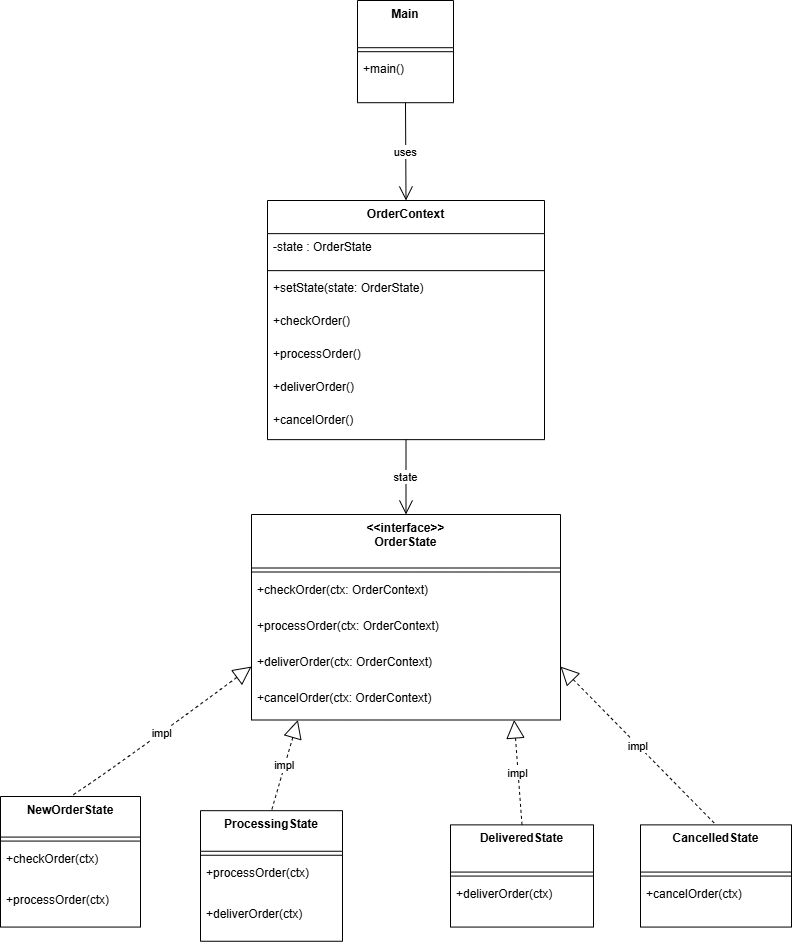

The diagram above was exported from draw.io. Its source (the exported page's mxGraphModel, read from the mxfile embedded in the PNG):
<mxGraphModel dx="1042" dy="626" grid="1" gridSize="10" guides="1" tooltips="1" connect="1" arrows="1" fold="1" page="1" pageScale="1" pageWidth="850" pageHeight="1100" math="0" shadow="0">
  <root>
    <mxCell id="0" />
    <mxCell id="1" parent="0" />
    <mxCell id="1nBd37toftuWtP6CCSGl-2" parent="1" style="swimlane;fontStyle=1;align=center;verticalAlign=top;childLayout=stackLayout;horizontal=1;startSize=47.2;horizontalStack=0;resizeParent=1;resizeParentMax=0;resizeLast=0;collapsible=0;marginBottom=0;" value="Main" vertex="1">
      <mxGeometry height="102.2" width="96" x="377" y="10" as="geometry" />
    </mxCell>
    <mxCell id="1nBd37toftuWtP6CCSGl-3" parent="1nBd37toftuWtP6CCSGl-2" style="line;strokeWidth=1;fillColor=none;align=left;verticalAlign=middle;spacingTop=-1;spacingLeft=3;spacingRight=3;rotatable=0;labelPosition=right;points=[];portConstraint=eastwest;strokeColor=inherit;" vertex="1">
      <mxGeometry height="8" width="96" y="47.2" as="geometry" />
    </mxCell>
    <mxCell id="1nBd37toftuWtP6CCSGl-4" parent="1nBd37toftuWtP6CCSGl-2" style="text;strokeColor=none;fillColor=none;align=left;verticalAlign=top;spacingLeft=4;spacingRight=4;overflow=hidden;rotatable=0;points=[[0,0.5],[1,0.5]];portConstraint=eastwest;" value="+main()" vertex="1">
      <mxGeometry height="47" width="96" y="55.2" as="geometry" />
    </mxCell>
    <mxCell id="1nBd37toftuWtP6CCSGl-5" parent="1" style="swimlane;fontStyle=1;align=center;verticalAlign=top;childLayout=stackLayout;horizontal=1;startSize=33.142857142857146;horizontalStack=0;resizeParent=1;resizeParentMax=0;resizeLast=0;collapsible=0;marginBottom=0;" value="OrderContext" vertex="1">
      <mxGeometry height="239.14285714285714" width="277" x="287" y="210" as="geometry" />
    </mxCell>
    <mxCell id="1nBd37toftuWtP6CCSGl-6" parent="1nBd37toftuWtP6CCSGl-5" style="text;strokeColor=none;fillColor=none;align=left;verticalAlign=top;spacingLeft=4;spacingRight=4;overflow=hidden;rotatable=0;points=[[0,0.5],[1,0.5]];portConstraint=eastwest;" value="-state : OrderState" vertex="1">
      <mxGeometry height="33" width="277" y="33.142857142857146" as="geometry" />
    </mxCell>
    <mxCell id="1nBd37toftuWtP6CCSGl-7" parent="1nBd37toftuWtP6CCSGl-5" style="line;strokeWidth=1;fillColor=none;align=left;verticalAlign=middle;spacingTop=-1;spacingLeft=3;spacingRight=3;rotatable=0;labelPosition=right;points=[];portConstraint=eastwest;strokeColor=inherit;" vertex="1">
      <mxGeometry height="8" width="277" y="66.14285714285714" as="geometry" />
    </mxCell>
    <mxCell id="1nBd37toftuWtP6CCSGl-8" parent="1nBd37toftuWtP6CCSGl-5" style="text;strokeColor=none;fillColor=none;align=left;verticalAlign=top;spacingLeft=4;spacingRight=4;overflow=hidden;rotatable=0;points=[[0,0.5],[1,0.5]];portConstraint=eastwest;" value="+setState(state: OrderState)" vertex="1">
      <mxGeometry height="33" width="277" y="74.14285714285714" as="geometry" />
    </mxCell>
    <mxCell id="1nBd37toftuWtP6CCSGl-9" parent="1nBd37toftuWtP6CCSGl-5" style="text;strokeColor=none;fillColor=none;align=left;verticalAlign=top;spacingLeft=4;spacingRight=4;overflow=hidden;rotatable=0;points=[[0,0.5],[1,0.5]];portConstraint=eastwest;" value="+checkOrder()" vertex="1">
      <mxGeometry height="33" width="277" y="107.14285714285714" as="geometry" />
    </mxCell>
    <mxCell id="1nBd37toftuWtP6CCSGl-10" parent="1nBd37toftuWtP6CCSGl-5" style="text;strokeColor=none;fillColor=none;align=left;verticalAlign=top;spacingLeft=4;spacingRight=4;overflow=hidden;rotatable=0;points=[[0,0.5],[1,0.5]];portConstraint=eastwest;" value="+processOrder()" vertex="1">
      <mxGeometry height="33" width="277" y="140.14285714285714" as="geometry" />
    </mxCell>
    <mxCell id="1nBd37toftuWtP6CCSGl-11" parent="1nBd37toftuWtP6CCSGl-5" style="text;strokeColor=none;fillColor=none;align=left;verticalAlign=top;spacingLeft=4;spacingRight=4;overflow=hidden;rotatable=0;points=[[0,0.5],[1,0.5]];portConstraint=eastwest;" value="+deliverOrder()" vertex="1">
      <mxGeometry height="33" width="277" y="173.14285714285714" as="geometry" />
    </mxCell>
    <mxCell id="1nBd37toftuWtP6CCSGl-12" parent="1nBd37toftuWtP6CCSGl-5" style="text;strokeColor=none;fillColor=none;align=left;verticalAlign=top;spacingLeft=4;spacingRight=4;overflow=hidden;rotatable=0;points=[[0,0.5],[1,0.5]];portConstraint=eastwest;" value="+cancelOrder()" vertex="1">
      <mxGeometry height="33" width="277" y="206.14285714285714" as="geometry" />
    </mxCell>
    <mxCell id="1nBd37toftuWtP6CCSGl-13" parent="1" style="swimlane;fontStyle=1;align=center;verticalAlign=top;childLayout=stackLayout;horizontal=1;startSize=53.5;horizontalStack=0;resizeParent=1;resizeParentMax=0;resizeLast=0;collapsible=0;marginBottom=0;" value="&lt;&lt;interface&gt;&gt;&#10;OrderState" vertex="1">
      <mxGeometry height="205.5" width="309" x="271" y="524" as="geometry" />
    </mxCell>
    <mxCell id="1nBd37toftuWtP6CCSGl-14" parent="1nBd37toftuWtP6CCSGl-13" style="line;strokeWidth=1;fillColor=none;align=left;verticalAlign=middle;spacingTop=-1;spacingLeft=3;spacingRight=3;rotatable=0;labelPosition=right;points=[];portConstraint=eastwest;strokeColor=inherit;" vertex="1">
      <mxGeometry height="8" width="309" y="53.5" as="geometry" />
    </mxCell>
    <mxCell id="1nBd37toftuWtP6CCSGl-15" parent="1nBd37toftuWtP6CCSGl-13" style="text;strokeColor=none;fillColor=none;align=left;verticalAlign=top;spacingLeft=4;spacingRight=4;overflow=hidden;rotatable=0;points=[[0,0.5],[1,0.5]];portConstraint=eastwest;" value="+checkOrder(ctx: OrderContext)" vertex="1">
      <mxGeometry height="36" width="309" y="61.5" as="geometry" />
    </mxCell>
    <mxCell id="1nBd37toftuWtP6CCSGl-16" parent="1nBd37toftuWtP6CCSGl-13" style="text;strokeColor=none;fillColor=none;align=left;verticalAlign=top;spacingLeft=4;spacingRight=4;overflow=hidden;rotatable=0;points=[[0,0.5],[1,0.5]];portConstraint=eastwest;" value="+processOrder(ctx: OrderContext)" vertex="1">
      <mxGeometry height="36" width="309" y="97.5" as="geometry" />
    </mxCell>
    <mxCell id="1nBd37toftuWtP6CCSGl-17" parent="1nBd37toftuWtP6CCSGl-13" style="text;strokeColor=none;fillColor=none;align=left;verticalAlign=top;spacingLeft=4;spacingRight=4;overflow=hidden;rotatable=0;points=[[0,0.5],[1,0.5]];portConstraint=eastwest;" value="+deliverOrder(ctx: OrderContext)" vertex="1">
      <mxGeometry height="36" width="309" y="133.5" as="geometry" />
    </mxCell>
    <mxCell id="1nBd37toftuWtP6CCSGl-18" parent="1nBd37toftuWtP6CCSGl-13" style="text;strokeColor=none;fillColor=none;align=left;verticalAlign=top;spacingLeft=4;spacingRight=4;overflow=hidden;rotatable=0;points=[[0,0.5],[1,0.5]];portConstraint=eastwest;" value="+cancelOrder(ctx: OrderContext)" vertex="1">
      <mxGeometry height="36" width="309" y="169.5" as="geometry" />
    </mxCell>
    <mxCell id="1nBd37toftuWtP6CCSGl-19" parent="1" style="swimlane;fontStyle=1;align=center;verticalAlign=top;childLayout=stackLayout;horizontal=1;startSize=40.57142857142857;horizontalStack=0;resizeParent=1;resizeParentMax=0;resizeLast=0;collapsible=0;marginBottom=0;" value="NewOrderState" vertex="1">
      <mxGeometry height="130.57142857142856" width="140" x="20" y="806" as="geometry" />
    </mxCell>
    <mxCell id="1nBd37toftuWtP6CCSGl-20" parent="1nBd37toftuWtP6CCSGl-19" style="line;strokeWidth=1;fillColor=none;align=left;verticalAlign=middle;spacingTop=-1;spacingLeft=3;spacingRight=3;rotatable=0;labelPosition=right;points=[];portConstraint=eastwest;strokeColor=inherit;" vertex="1">
      <mxGeometry height="8" width="140" y="40.57142857142857" as="geometry" />
    </mxCell>
    <mxCell id="1nBd37toftuWtP6CCSGl-21" parent="1nBd37toftuWtP6CCSGl-19" style="text;strokeColor=none;fillColor=none;align=left;verticalAlign=top;spacingLeft=4;spacingRight=4;overflow=hidden;rotatable=0;points=[[0,0.5],[1,0.5]];portConstraint=eastwest;" value="+checkOrder(ctx)" vertex="1">
      <mxGeometry height="41" width="140" y="48.57142857142857" as="geometry" />
    </mxCell>
    <mxCell id="1nBd37toftuWtP6CCSGl-22" parent="1nBd37toftuWtP6CCSGl-19" style="text;strokeColor=none;fillColor=none;align=left;verticalAlign=top;spacingLeft=4;spacingRight=4;overflow=hidden;rotatable=0;points=[[0,0.5],[1,0.5]];portConstraint=eastwest;" value="+processOrder(ctx)" vertex="1">
      <mxGeometry height="41" width="140" y="89.57142857142857" as="geometry" />
    </mxCell>
    <mxCell id="1nBd37toftuWtP6CCSGl-23" parent="1" style="swimlane;fontStyle=1;align=center;verticalAlign=top;childLayout=stackLayout;horizontal=1;startSize=40.57142857142857;horizontalStack=0;resizeParent=1;resizeParentMax=0;resizeLast=0;collapsible=0;marginBottom=0;" value="ProcessingState" vertex="1">
      <mxGeometry height="130.57142857142856" width="142" x="220" y="820.18" as="geometry" />
    </mxCell>
    <mxCell id="1nBd37toftuWtP6CCSGl-24" parent="1nBd37toftuWtP6CCSGl-23" style="line;strokeWidth=1;fillColor=none;align=left;verticalAlign=middle;spacingTop=-1;spacingLeft=3;spacingRight=3;rotatable=0;labelPosition=right;points=[];portConstraint=eastwest;strokeColor=inherit;" vertex="1">
      <mxGeometry height="8" width="142" y="40.57142857142857" as="geometry" />
    </mxCell>
    <mxCell id="1nBd37toftuWtP6CCSGl-25" parent="1nBd37toftuWtP6CCSGl-23" style="text;strokeColor=none;fillColor=none;align=left;verticalAlign=top;spacingLeft=4;spacingRight=4;overflow=hidden;rotatable=0;points=[[0,0.5],[1,0.5]];portConstraint=eastwest;" value="+processOrder(ctx)" vertex="1">
      <mxGeometry height="41" width="142" y="48.57142857142857" as="geometry" />
    </mxCell>
    <mxCell id="1nBd37toftuWtP6CCSGl-26" parent="1nBd37toftuWtP6CCSGl-23" style="text;strokeColor=none;fillColor=none;align=left;verticalAlign=top;spacingLeft=4;spacingRight=4;overflow=hidden;rotatable=0;points=[[0,0.5],[1,0.5]];portConstraint=eastwest;" value="+deliverOrder(ctx)" vertex="1">
      <mxGeometry height="41" width="142" y="89.57142857142857" as="geometry" />
    </mxCell>
    <mxCell id="1nBd37toftuWtP6CCSGl-27" parent="1" style="swimlane;fontStyle=1;align=center;verticalAlign=top;childLayout=stackLayout;horizontal=1;startSize=47.2;horizontalStack=0;resizeParent=1;resizeParentMax=0;resizeLast=0;collapsible=0;marginBottom=0;" value="DeliveredState" vertex="1">
      <mxGeometry height="102.2" width="143" x="470" y="834.37" as="geometry" />
    </mxCell>
    <mxCell id="1nBd37toftuWtP6CCSGl-28" parent="1nBd37toftuWtP6CCSGl-27" style="line;strokeWidth=1;fillColor=none;align=left;verticalAlign=middle;spacingTop=-1;spacingLeft=3;spacingRight=3;rotatable=0;labelPosition=right;points=[];portConstraint=eastwest;strokeColor=inherit;" vertex="1">
      <mxGeometry height="8" width="143" y="47.2" as="geometry" />
    </mxCell>
    <mxCell id="1nBd37toftuWtP6CCSGl-29" parent="1nBd37toftuWtP6CCSGl-27" style="text;strokeColor=none;fillColor=none;align=left;verticalAlign=top;spacingLeft=4;spacingRight=4;overflow=hidden;rotatable=0;points=[[0,0.5],[1,0.5]];portConstraint=eastwest;" value="+deliverOrder(ctx)" vertex="1">
      <mxGeometry height="47" width="143" y="55.2" as="geometry" />
    </mxCell>
    <mxCell id="1nBd37toftuWtP6CCSGl-30" parent="1" style="swimlane;fontStyle=1;align=center;verticalAlign=top;childLayout=stackLayout;horizontal=1;startSize=47.2;horizontalStack=0;resizeParent=1;resizeParentMax=0;resizeLast=0;collapsible=0;marginBottom=0;" value="CancelledState" vertex="1">
      <mxGeometry height="102.2" width="151" x="660" y="834.37" as="geometry" />
    </mxCell>
    <mxCell id="1nBd37toftuWtP6CCSGl-31" parent="1nBd37toftuWtP6CCSGl-30" style="line;strokeWidth=1;fillColor=none;align=left;verticalAlign=middle;spacingTop=-1;spacingLeft=3;spacingRight=3;rotatable=0;labelPosition=right;points=[];portConstraint=eastwest;strokeColor=inherit;" vertex="1">
      <mxGeometry height="8" width="151" y="47.2" as="geometry" />
    </mxCell>
    <mxCell id="1nBd37toftuWtP6CCSGl-32" parent="1nBd37toftuWtP6CCSGl-30" style="text;strokeColor=none;fillColor=none;align=left;verticalAlign=top;spacingLeft=4;spacingRight=4;overflow=hidden;rotatable=0;points=[[0,0.5],[1,0.5]];portConstraint=eastwest;" value="+cancelOrder(ctx)" vertex="1">
      <mxGeometry height="47" width="151" y="55.2" as="geometry" />
    </mxCell>
    <mxCell id="1nBd37toftuWtP6CCSGl-33" edge="1" parent="1" source="1nBd37toftuWtP6CCSGl-2" style="curved=1;startArrow=none;endArrow=open;endSize=12;exitX=0.5;exitY=1;entryX=0.5;entryY=0;rounded=0;" target="1nBd37toftuWtP6CCSGl-5" value="uses">
      <mxGeometry relative="1" as="geometry">
        <Array as="points" />
      </mxGeometry>
    </mxCell>
    <mxCell id="1nBd37toftuWtP6CCSGl-34" edge="1" parent="1" source="1nBd37toftuWtP6CCSGl-5" style="curved=1;startArrow=none;endArrow=open;endSize=12;exitX=0.5;exitY=1;entryX=0.5;entryY=0;rounded=0;" target="1nBd37toftuWtP6CCSGl-13" value="state">
      <mxGeometry relative="1" as="geometry">
        <Array as="points" />
      </mxGeometry>
    </mxCell>
    <mxCell id="1nBd37toftuWtP6CCSGl-35" edge="1" parent="1" source="1nBd37toftuWtP6CCSGl-13" style="curved=1;dashed=1;startArrow=block;startSize=16;startFill=0;endArrow=none;exitX=0;exitY=0.74;entryX=0.5;entryY=0;rounded=0;" target="1nBd37toftuWtP6CCSGl-19" value="impl">
      <mxGeometry relative="1" as="geometry">
        <Array as="points">
          <mxPoint x="129" y="781" />
        </Array>
      </mxGeometry>
    </mxCell>
    <mxCell id="1nBd37toftuWtP6CCSGl-36" edge="1" parent="1" source="1nBd37toftuWtP6CCSGl-13" style="dashed=1;startArrow=block;startSize=16;startFill=0;endArrow=none;exitX=0.15;exitY=1;entryX=0.5;entryY=0;rounded=0;" target="1nBd37toftuWtP6CCSGl-23" value="impl">
      <mxGeometry relative="1" as="geometry" />
    </mxCell>
    <mxCell id="1nBd37toftuWtP6CCSGl-37" edge="1" parent="1" source="1nBd37toftuWtP6CCSGl-13" style="dashed=1;startArrow=block;startSize=16;startFill=0;endArrow=none;exitX=0.85;exitY=1;entryX=0.5;entryY=0;rounded=0;" target="1nBd37toftuWtP6CCSGl-27" value="impl">
      <mxGeometry relative="1" as="geometry" />
    </mxCell>
    <mxCell id="1nBd37toftuWtP6CCSGl-38" edge="1" parent="1" source="1nBd37toftuWtP6CCSGl-13" style="dashed=1;startArrow=block;startSize=16;startFill=0;endArrow=none;exitX=1;exitY=0.74;entryX=0.5;entryY=0;rounded=0;" target="1nBd37toftuWtP6CCSGl-30" value="impl">
      <mxGeometry relative="1" as="geometry" />
    </mxCell>
  </root>
</mxGraphModel>